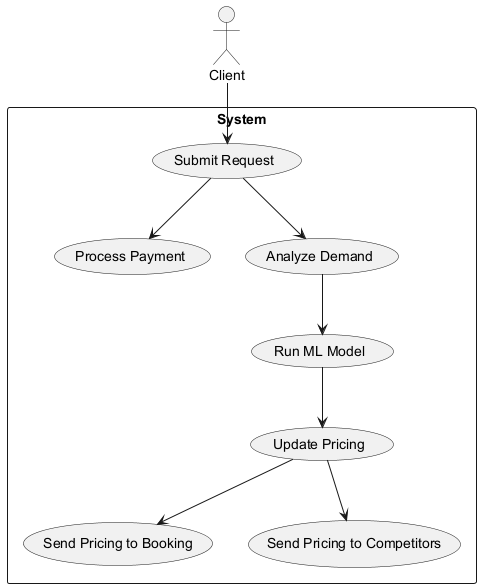

The diagram above was rendered by PlantUML. Its source (embedded in the PNG):
@startuml
actor Client

rectangle System {
  usecase "Submit Request"
  usecase "Process Payment"
  usecase "Analyze Demand"
  usecase "Run ML Model"
  usecase "Update Pricing"
  usecase "Send Pricing to Booking"
  usecase "Send Pricing to Competitors"
}

Client --> "Submit Request"
"Submit Request" --> "Process Payment"
"Submit Request" --> "Analyze Demand"
"Analyze Demand" --> "Run ML Model"
"Run ML Model" --> "Update Pricing"
"Update Pricing" --> "Send Pricing to Booking"
"Update Pricing" --> "Send Pricing to Competitors"
@enduml